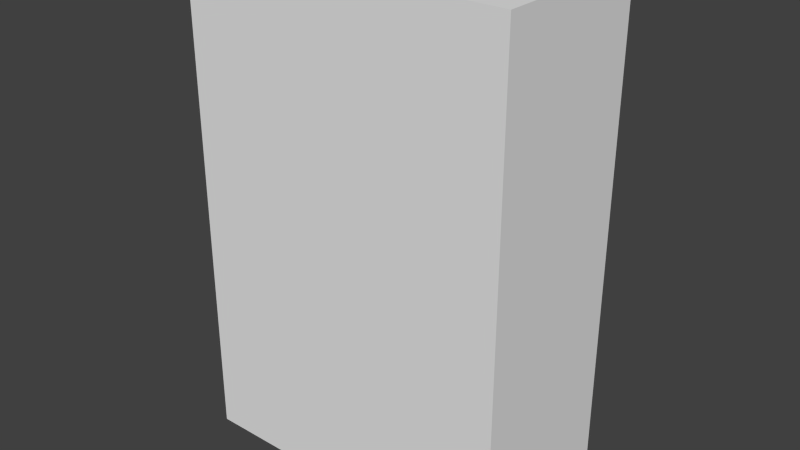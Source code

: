 # Source: Brick_1.blend  (saved by Blender 2.70.0; exported with 4.5.12 LTS)
import bpy
from mathutils import Matrix  # noqa: F401  (used for matrix-valued properties, if any)

bpy.ops.wm.read_factory_settings(use_empty=True)
scene = bpy.context.scene
scene.name = 'Scene'

# ---- collections
col_collection_1 = bpy.data.collections.new('Collection 1'); scene.collection.children.link(col_collection_1)

# ---- materials (node trees are filled in below, after node groups)
mat_material = bpy.data.materials.new('Material')
mat_material.alpha_threshold = 0.0
mat_material.use_transparent_shadow = False
mat_material.roughness = 0.5
mat_material.line_color = (0.0, 0.0, 0.0, 1.0)

# ---- material node trees

# ---- world
world_world = bpy.data.worlds.new('World'); scene.world = world_world
world_world.color = (0.05088, 0.05088, 0.05088)
world_world.use_sun_shadow = False
world_world.sun_shadow_jitter_overblur = 0.0
world_world.cycles.sampling_method = 'MANUAL'
world_world.cycles.sample_map_resolution = 256

# ---- meshes
me_cube_025 = bpy.data.meshes.new('Cube.025')
me_cube_025.from_pydata([(2.0, 1.0, 0.0), (2.0, 5.96e-08, 0.0), (-1.192e-07, 2.384e-07, 0.0), (4.768e-07, 1.0, 0.0), (2.0, 1.0, 3.0), (2.0, -5.364e-07, 3.0), (-3.576e-07, 4.172e-07, 3.0), (1.192e-07, 1.0, 3.0)], [], [(0, 1, 2, 3), (4, 7, 6, 5), (0, 4, 5, 1), (1, 5, 6, 2), (2, 6, 7, 3), (4, 0, 3, 7)])
_uv = me_cube_025.uv_layers.new(name='UVMap')
_uv.uv.foreach_set('vector', [0.1958, 0.8272, 0.02098, 0.8272, 0.02098, 0.5185, 0.1958, 0.5185, 0.8042, 0.5185, 0.8042, 0.8272, 0.6294, 0.8272, 0.6294, 0.5185, 0.4126, 0.9815, 0.4126, 0.5185, 0.5874, 0.5185, 0.5874, 0.9815, 0.02098, 0.4815, 0.02098, 0.01852, 0.3706, 0.01852, 0.3706, 0.4815, 0.979, 0.01852, 0.979, 0.4815, 0.8042, 0.4815, 0.8042, 0.01852, 0.7622, 0.01852, 0.7622, 0.4815, 0.4126, 0.4815, 0.4126, 0.01852])
me_cube_025.materials.append(mat_material)
me_cube_025.use_remesh_preserve_volume = False
me_cube_025.use_remesh_preserve_attributes = False
me_cube_025.use_mirror_vertex_groups = False
me_cube_025.update()

# ---- objects
ob_brick_1_016 = bpy.data.objects.new('Brick_1.016', me_cube_025)

# ---- transforms, parenting, visibility, modifiers, constraints
ob_brick_1_016.location = (0.0, -0.02965, 0.007291)
ob_brick_1_016.lock_rotations_4d = False
ob_brick_1_016.empty_display_type = 'ARROWS'
ob_brick_1_016.lineart.crease_threshold = 0.0

# ---- collection membership
col_collection_1.objects.link(ob_brick_1_016)

# ---- scene / render settings (as saved in the file)
scene.frame_start = 1; scene.frame_end = 250; scene.frame_set(16)
scene.render.engine = 'BLENDER_EEVEE_NEXT'
scene.render.resolution_percentage = 50
scene.render.dither_intensity = 0.0
scene.cycles.use_denoising = False
scene.cycles.samples = 10
scene.cycles.sampling_pattern = 'TABULATED_SOBOL'
scene.cycles.light_sampling_threshold = 0.0
scene.cycles.use_adaptive_sampling = False
scene.cycles.use_light_tree = False
scene.cycles.blur_glossy = 0.0
scene.cycles.volume_bounces = 1
scene.cycles.pixel_filter_type = 'GAUSSIAN'
scene.cycles.sample_clamp_indirect = 0.0
scene.view_settings.view_transform = 'Standard'
bpy.context.view_layer.update()

# ---- added for rendering (the .blend has no active camera and no usable light): camera, sun
cam_auto = bpy.data.cameras.new('AutoCamera')
cam_auto.lens = 50.0
cam_auto.sensor_width = 36.0
cam_auto.clip_end = 1000.0
ob_auto_camera = bpy.data.objects.new('AutoCamera', cam_auto)
scene.collection.objects.link(ob_auto_camera)
ob_auto_camera.location = (4.46187, -3.6839, 4.27679)
ob_auto_camera.rotation_euler = (1.09748, -7.21219e-08, 0.694738)
scene.camera = ob_auto_camera
light_auto_sun = bpy.data.lights.new('AutoSun', 'SUN')
light_auto_sun.energy = 3.0
light_auto_sun.angle = 0.0523599
ob_auto_sun = bpy.data.objects.new('AutoSun', light_auto_sun)
scene.collection.objects.link(ob_auto_sun)
ob_auto_sun.rotation_euler = (0.872665, 0.174533, 0.523599)
bpy.context.view_layer.update()
